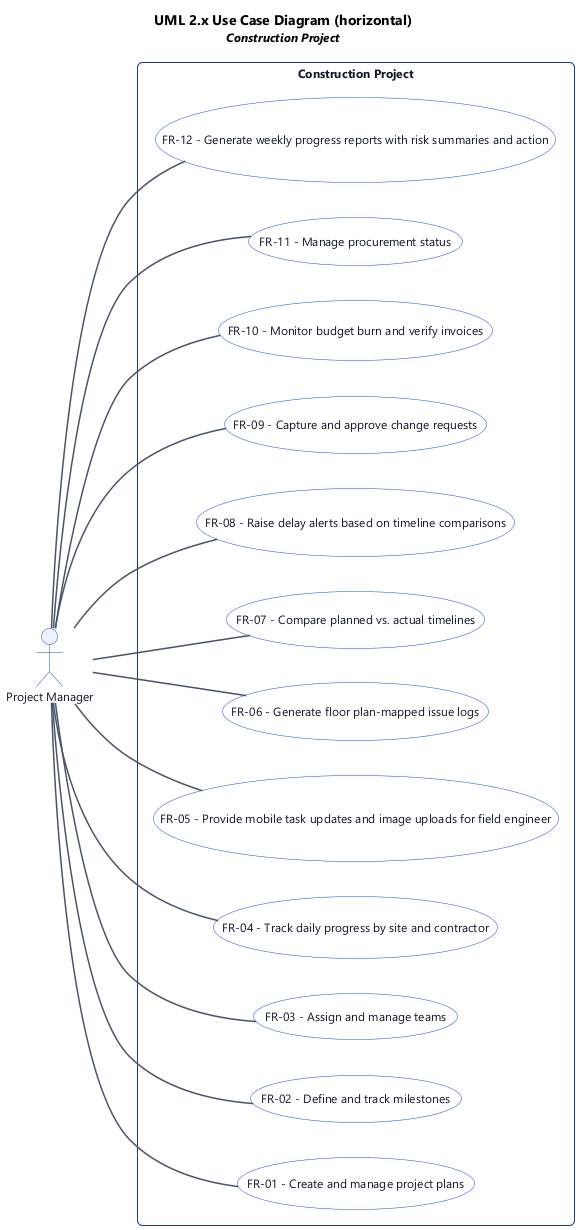

The diagram above was rendered by PlantUML. Its source (embedded in the PNG):
@startuml
' UML 2.x Use Case Diagram (PlantUML)
left to right direction

title UML 2.x Use Case Diagram (horizontal)\n<size:12><i>Construction Project</i></size>

skinparam backgroundColor #FFFFFF
skinparam shadowing false
skinparam roundcorner 8
skinparam defaultFontName "Segoe UI", Helvetica, Arial, sans-serif
skinparam defaultFontSize 12
skinparam TitleFontSize 14
skinparam TitleFontStyle bold
skinparam rectangle {
  BackgroundColor #F8FAFC
  BorderColor #1e3a8a
  FontColor #0f172a
  RoundCorner 10
}
skinparam usecase {
  BackgroundColor #FFFFFF
  BorderColor #1d4ed8
  FontColor #0f172a
}
skinparam actor {
  BackgroundColor #EEF2FF
  BorderColor #1d4ed8
  FontColor #0f172a
}
skinparam arrow {
  Color #475569
  Thickness 1.5
}

' --- Actors (outside subject boundary) ---
actor "Project Manager" as act_0

' --- Subject (system boundary) & use cases ---
rectangle "Construction Project" {
  usecase "FR-01 - Create and manage project plans" as uc_0
  usecase "FR-02 - Define and track milestones" as uc_1
  usecase "FR-03 - Assign and manage teams" as uc_2
  usecase "FR-04 - Track daily progress by site and contractor" as uc_3
  usecase "FR-05 - Provide mobile task updates and image uploads for field engineer" as uc_4
  usecase "FR-06 - Generate floor plan-mapped issue logs" as uc_5
  usecase "FR-07 - Compare planned vs. actual timelines" as uc_6
  usecase "FR-08 - Raise delay alerts based on timeline comparisons" as uc_7
  usecase "FR-09 - Capture and approve change requests" as uc_8
  usecase "FR-10 - Monitor budget burn and verify invoices" as uc_9
  usecase "FR-11 - Manage procurement status" as uc_10
  usecase "FR-12 - Generate weekly progress reports with risk summaries and action" as uc_11
  ' use case ordering hint (horizontal)
  uc_0 -[hidden]right- uc_1
  uc_1 -[hidden]right- uc_2
  uc_2 -[hidden]right- uc_3
  uc_3 -[hidden]right- uc_4
  uc_4 -[hidden]right- uc_5
  uc_5 -[hidden]right- uc_6
  uc_6 -[hidden]right- uc_7
  uc_7 -[hidden]right- uc_8
  uc_8 -[hidden]right- uc_9
  uc_9 -[hidden]right- uc_10
  uc_10 -[hidden]right- uc_11
}

' --- Associations (actor to use case) ---
act_0 -- uc_0
act_0 -- uc_1
act_0 -- uc_2
act_0 -- uc_3
act_0 -- uc_4
act_0 -- uc_5
act_0 -- uc_6
act_0 -- uc_7
act_0 -- uc_8
act_0 -- uc_9
act_0 -- uc_10
act_0 -- uc_11

@enduml